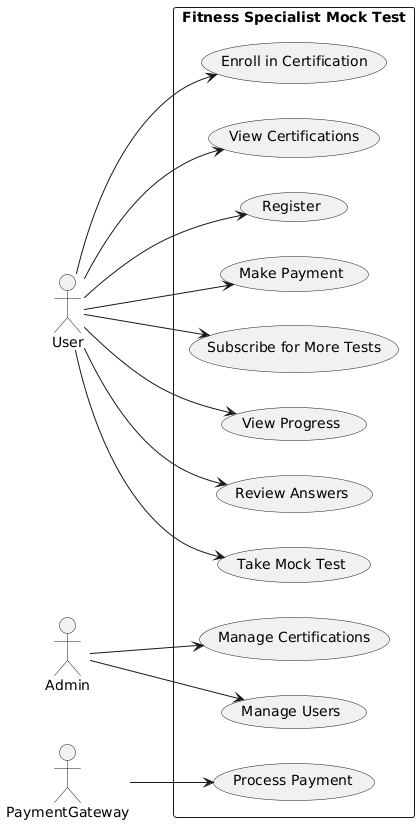

The diagram above was rendered by PlantUML. Its source (embedded in the PNG):
@startuml
' Use Case Diagram
left to right direction
actor User
actor Admin
actor PaymentGateway

rectangle "Fitness Specialist Mock Test" {
  User --> (Register)
  User --> (View Certifications)
  User --> (Enroll in Certification)
  User --> (Take Mock Test)
  User --> (Review Answers)
  User --> (View Progress)
  User --> (Subscribe for More Tests)
  User --> (Make Payment)
  Admin --> (Manage Certifications)
  Admin --> (Manage Users)
  PaymentGateway --> (Process Payment)
}
@enduml